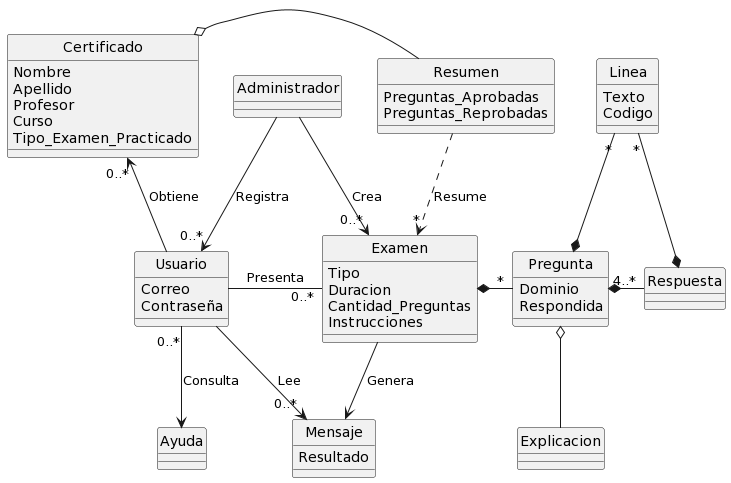

The diagram above was rendered by PlantUML. Its source (embedded in the PNG):
@startuml
skinparam style strictuml

class "Administrador" as Admin

class "Certificado" as Certify {
    Nombre
    Apellido
    Profesor
    Curso
    Tipo_Examen_Practicado
}

class "Usuario" as User {
    Correo
    Contraseña
}

class "Examen" as Exam {
    Tipo
    Duracion 
    Cantidad_Preguntas
    Instrucciones
}

class "Pregunta" as Question{
    Dominio
    Respondida
}

class "Respuesta" as Answer{
    
}

class "Resumen" as Summary{
    Preguntas_Aprobadas
    Preguntas_Reprobadas
}

class "Explicacion" as Explanation

class "Linea" as Code {
    Texto 
    Codigo
}

class "Ayuda" as Help

class "Mensaje" as Message {
    Resultado
}

Question o-- Explanation

Admin --> "0..*" Exam : Crea

Admin --> "0..*" User : Registra

Question *-r- "4..*" Answer 

User -r- "0..*" Exam : Presenta

Exam *-r- "*" Question

Summary -l-o Certify 

Certify "0..*" <-down- User : Obtiene

Code "*" --* Answer

Code "*" --* Question

Summary ..> "*" Exam : Resume

User "0..*" --> Help : Consulta

User --> "0..*" Message : Lee

Exam --> Message : Genera
@enduml